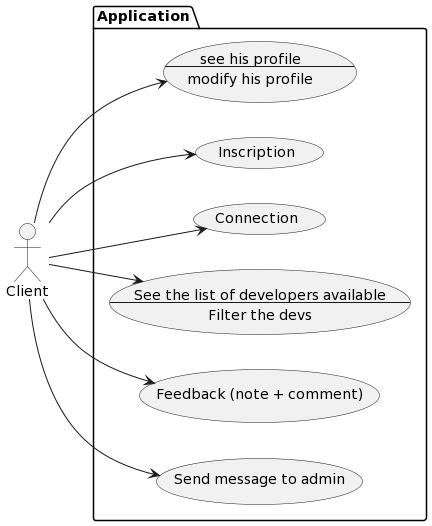

The diagram above was rendered by PlantUML. Its source (embedded in the PNG):
@startuml
left to right direction

:Client: as client

package Application {
    usecase "Inscription" as inscription
    usecase "Connection" as connection
    usecase see_devs as "See the list of developers available
    --
    Filter the devs"
    usecase see_profile as "see his profile
    --
    modify his profile"
    usecase "Feedback (note + comment)" as feedback
    usecase "Send message to admin" as send_message_to_admin
}

client --> inscription
client --> connection
client --> see_devs
client -> see_profile
client --> feedback
client --> send_message_to_admin
@enduml